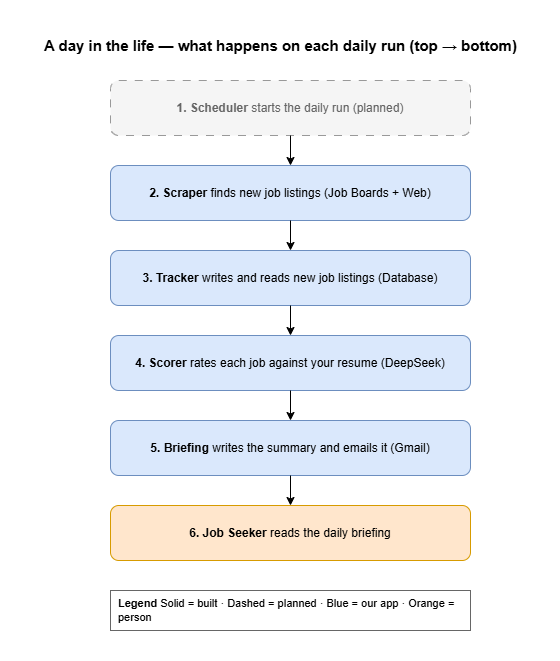

The diagram above was exported from draw.io. Its source (the exported page's mxGraphModel, read from the mxfile embedded in the PNG):
<mxGraphModel dx="1627" dy="969" grid="1" gridSize="10" guides="1" tooltips="1" connect="1" arrows="1" fold="1" page="1" pageScale="1" pageWidth="1000" pageHeight="850" math="0" shadow="0">
  <root>
    <mxCell id="0" />
    <mxCell id="1" parent="0" />
    <mxCell id="j_title" parent="1" style="text;html=1;align=center;verticalAlign=middle;fontSize=15;fontStyle=1;" value="A day in the life — what happens on each daily run (top → bottom)" vertex="1">
      <mxGeometry height="30" width="500" x="250" y="20" as="geometry" />
    </mxCell>
    <mxCell id="j1" parent="1" style="rounded=1;whiteSpace=wrap;html=1;dashed=1;dashPattern=8 8;strokeColor=#999999;fillColor=#f5f5f5;fontColor=#666666;" value="&lt;b&gt;1. Scheduler&lt;/b&gt; starts the daily run  (planned)" vertex="1">
      <mxGeometry height="55" width="360" x="330" y="70" as="geometry" />
    </mxCell>
    <mxCell id="j2" parent="1" style="rounded=1;whiteSpace=wrap;html=1;fillColor=#dae8fc;strokeColor=#6c8ebf;" value="&lt;b&gt;2. Scraper&lt;/b&gt; finds new job listings  (Job Boards + Web)" vertex="1">
      <mxGeometry height="55" width="360" x="330" y="155" as="geometry" />
    </mxCell>
    <mxCell id="j4" parent="1" style="rounded=1;whiteSpace=wrap;html=1;fillColor=#dae8fc;strokeColor=#6c8ebf;" value="&lt;b&gt;3. Tracker&lt;/b&gt; writes and reads new job listings (Database)" vertex="1">
      <mxGeometry height="55" width="360" x="330" y="240" as="geometry" />
    </mxCell>
    <mxCell id="j5" parent="1" style="rounded=1;whiteSpace=wrap;html=1;fillColor=#dae8fc;strokeColor=#6c8ebf;" value="&lt;b&gt;4. Scorer&lt;/b&gt; rates each job against your resume (DeepSeek)" vertex="1">
      <mxGeometry height="55" width="360" x="330" y="325" as="geometry" />
    </mxCell>
    <mxCell id="j6" parent="1" style="rounded=1;whiteSpace=wrap;html=1;fillColor=#dae8fc;strokeColor=#6c8ebf;" value="&lt;b&gt;5. Briefing&lt;/b&gt; writes the summary and emails it (Gmail)" vertex="1">
      <mxGeometry height="55" width="360" x="330" y="410" as="geometry" />
    </mxCell>
    <mxCell id="j7" parent="1" style="rounded=1;whiteSpace=wrap;html=1;fillColor=#ffe6cc;strokeColor=#d79b00;" value="&lt;b&gt;6. Job Seeker&lt;/b&gt; reads the daily briefing" vertex="1">
      <mxGeometry height="55" width="360" x="330" y="495" as="geometry" />
    </mxCell>
    <mxCell id="j_legend" parent="1" style="rounded=0;whiteSpace=wrap;html=1;fillColor=#ffffff;strokeColor=#666666;align=left;fontSize=11;spacingLeft=6;" value="&lt;b&gt;Legend&lt;/b&gt;  Solid = built · Dashed = planned · Blue = our app · Orange = person" vertex="1">
      <mxGeometry height="40" width="360" x="330" y="580" as="geometry" />
    </mxCell>
    <mxCell id="j_e1" edge="1" parent="1" source="j1" style="edgeStyle=orthogonalEdgeStyle;rounded=0;html=1;" target="j2">
      <mxGeometry relative="1" as="geometry" />
    </mxCell>
    <mxCell id="j_e2" edge="1" parent="1" source="j2" style="edgeStyle=orthogonalEdgeStyle;rounded=0;html=1;entryX=0.5;entryY=0;entryDx=0;entryDy=0;" target="j4">
      <mxGeometry relative="1" as="geometry">
        <mxPoint x="510" y="240" as="targetPoint" />
      </mxGeometry>
    </mxCell>
    <mxCell id="j_e4" edge="1" parent="1" source="j4" style="edgeStyle=orthogonalEdgeStyle;rounded=0;html=1;" target="j5">
      <mxGeometry relative="1" as="geometry" />
    </mxCell>
    <mxCell id="j_e5" edge="1" parent="1" source="j5" style="edgeStyle=orthogonalEdgeStyle;rounded=0;html=1;" target="j6">
      <mxGeometry relative="1" as="geometry" />
    </mxCell>
    <mxCell id="j_e6" edge="1" parent="1" source="j6" style="edgeStyle=orthogonalEdgeStyle;rounded=0;html=1;" target="j7">
      <mxGeometry relative="1" as="geometry" />
    </mxCell>
  </root>
</mxGraphModel>